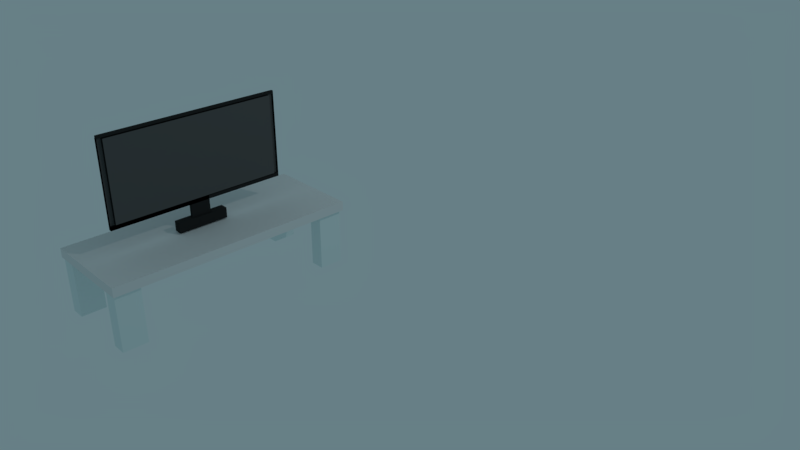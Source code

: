 # Source: TvWithStand.Blend  (saved by Blender 2.79.0; exported with 4.5.12 LTS)
import bpy
from mathutils import Matrix  # noqa: F401  (used for matrix-valued properties, if any)

bpy.ops.wm.read_factory_settings(use_empty=True)
scene = bpy.context.scene
scene.name = 'Scene'

# ---- collections
col_collection_1 = bpy.data.collections.new('Collection 1'); scene.collection.children.link(col_collection_1)

# ---- materials (node trees are filled in below, after node groups)
mat_ousidetv = bpy.data.materials.new('oUSIDETV')
mat_ousidetv.alpha_threshold = 0.0
mat_ousidetv.roughness = 0.5
mat_screentv = bpy.data.materials.new('ScreenTv')
mat_screentv.alpha_threshold = 0.0
mat_screentv.roughness = 0.5
mat_material_007 = bpy.data.materials.new('Material.007')
mat_material_007.alpha_threshold = 0.0
mat_material_007.roughness = 0.5
mat_material_008 = bpy.data.materials.new('Material.008')
mat_material_008.alpha_threshold = 0.0
mat_material_008.roughness = 0.5

# ---- material node trees
mat_ousidetv.use_nodes = True; mat_ousidetv.node_tree.nodes.clear()
_N = mat_ousidetv.node_tree.nodes; _L = mat_ousidetv.node_tree.links
n0 = _N.new('ShaderNodeOutputMaterial'); n0.name = 'Material Output'; n0.location = (300, 300)
n1 = _N.new('ShaderNodeBsdfDiffuse'); n1.name = 'Diffuse BSDF'; n1.location = (10, 300)
n1.inputs[0].default_value = (0.02539, 0.02539, 0.02539, 1.0)
_L.new(n1.outputs[0], n0.inputs[0])
n0.is_active_output = True
mat_screentv.use_nodes = True; mat_screentv.node_tree.nodes.clear()
_N = mat_screentv.node_tree.nodes; _L = mat_screentv.node_tree.links
n0 = _N.new('ShaderNodeOutputMaterial'); n0.name = 'Material Output'; n0.location = (300, 300)
n1 = _N.new('ShaderNodeBsdfDiffuse'); n1.name = 'Diffuse BSDF'; n1.location = (10, 300)
n1.inputs[0].default_value = (0.1025, 0.1025, 0.1025, 1.0)
_L.new(n1.outputs[0], n0.inputs[0])
n0.is_active_output = True
mat_material_007.use_nodes = True; mat_material_007.node_tree.nodes.clear()
_N = mat_material_007.node_tree.nodes; _L = mat_material_007.node_tree.links
n0 = _N.new('ShaderNodeOutputMaterial'); n0.name = 'Material Output'; n0.location = (300, 300)
n1 = _N.new('ShaderNodeBsdfDiffuse'); n1.name = 'Diffuse BSDF'; n1.location = (10, 300)
_L.new(n1.outputs[0], n0.inputs[0])
n0.is_active_output = True
mat_material_008.use_nodes = True; mat_material_008.node_tree.nodes.clear()
_N = mat_material_008.node_tree.nodes; _L = mat_material_008.node_tree.links
n0 = _N.new('ShaderNodeOutputMaterial'); n0.name = 'Material Output'; n0.location = (300, 300)
n1 = _N.new('ShaderNodeBsdfDiffuse'); n1.name = 'Diffuse BSDF'; n1.location = (10, 300)
n1.inputs[0].default_value = (0.7799, 0.8829, 0.8829, 1.0)
_L.new(n1.outputs[0], n0.inputs[0])
n0.is_active_output = True

# ---- world
world_world = bpy.data.worlds.new('World'); scene.world = world_world
world_world.color = (0.1357, 0.2137, 0.2396)
world_world.use_sun_shadow = False
world_world.sun_shadow_jitter_overblur = 0.0
world_world.cycles.sampling_method = 'MANUAL'

# ---- cameras
cam_camera = bpy.data.cameras.new('Camera')
cam_camera.clip_end = 100.0
cam_camera.lens = 35.0
cam_camera.sensor_width = 32.0
cam_camera.sensor_height = 18.0
cam_camera.ortho_scale = 7.314
cam_camera.dof.focus_distance = 0.0

# ---- lights
light_lamp = bpy.data.lights.new('Lamp', 'POINT')
light_lamp.transmission_factor = 0.0
light_lamp.cutoff_distance = 30.0
light_lamp.energy = 100.0
light_lamp.shadow_buffer_clip_start = 1.001
light_lamp.shadow_soft_size = 0.1
light_lamp.shadow_maximum_resolution = 0.006
light_lamp.use_absolute_resolution = True

# ---- meshes
me_cube_011 = bpy.data.meshes.new('Cube.011')
me_cube_011.from_pydata([(-1.0, -1.0, -1.0), (-1.0, -1.0, 1.0), (-1.0, 1.0, -1.0), (-1.0, 1.0, 1.0), (1.0, -1.0, -1.0), (1.0, -1.0, 1.0), (1.0, 1.0, -1.0), (1.0, 1.0, 1.0), (-0.3862, -0.3862, 1.0), (-0.3862, 0.3862, 1.0), (0.3862, 0.3862, 1.0), (0.3862, -0.3862, 1.0), (-0.3862, -0.3862, 4.284), (-0.3862, 0.3862, 4.284), (0.3862, 0.3862, 4.284), (0.3862, -0.3862, 4.284), (-0.3862, -3.323, 4.483), (-0.3862, 3.323, 4.483), (0.3862, 3.522, 4.284), (0.3862, -3.522, 4.284), (-0.3862, -3.323, 20.06), (-0.3862, 3.323, 20.06), (0.3862, 3.522, 20.26), (0.3862, -3.522, 20.26), (-0.3862, -3.522, 4.284), (-0.3862, 3.522, 4.284), (-0.3862, -3.522, 20.26), (-0.3862, 3.522, 20.26), (0.5393, -3.323, 4.483), (0.5393, 3.323, 4.483), (0.5393, -3.323, 20.06), (0.5393, 3.323, 20.06), (-0.2582, 3.522, 4.284), (-0.2582, -3.522, 4.284), (-0.2582, 3.522, 20.26), (-0.2582, -3.522, 20.26), (0.3862, 3.522, 20.73), (0.3862, -3.522, 20.73), (-0.2582, 3.522, 20.73), (-0.2582, -3.522, 20.73), (-0.3862, 0.3862, 3.603), (0.3862, 0.3862, 3.603), (-0.3862, 3.522, 3.603), (0.3862, 3.522, 3.603), (0.3862, -3.522, 3.603), (-0.2582, 3.522, 3.603), (-0.2582, -3.522, 3.603)], [], [(0, 1, 3, 2), (2, 3, 7, 6), (6, 7, 5, 4), (4, 5, 1, 0), (2, 6, 4, 0), (5, 7, 10, 11), (8, 11, 15, 12), (3, 1, 8, 9), (1, 5, 11, 8), (7, 3, 9, 10), (25, 18, 43, 42), (10, 9, 13, 14), (11, 10, 14, 15), (9, 8, 12, 13), (18, 22, 34, 32), (15, 14, 18, 19), (13, 12, 24, 25), (12, 15, 19, 24), (22, 27, 26, 23), (16, 20, 30, 28), (24, 19, 23, 26), (18, 25, 27, 22), (16, 17, 25, 24), (21, 20, 26, 27), (20, 16, 24, 26), (17, 21, 27, 25), (29, 28, 30, 31), (17, 16, 28, 29), (21, 17, 29, 31), (20, 21, 31, 30), (33, 32, 34, 35), (23, 35, 39, 37), (18, 14, 41, 43), (23, 19, 33, 35), (36, 37, 39, 38), (34, 22, 36, 38), (22, 23, 37, 36), (35, 34, 38, 39), (41, 40, 42, 43), (44, 43, 45, 46), (32, 33, 46, 45), (33, 19, 44, 46), (18, 32, 45, 43), (14, 13, 40, 41), (13, 25, 42, 40), (19, 18, 43, 44)])
me_cube_011.polygons.foreach_set('material_index', [0, 0, 0, 0, 0, 0, 0, 0, 0, 0, 0, 0, 0, 0, 0, 0, 0, 0, 0, 0, 0, 0, 0, 0, 0, 0, 1, 0, 0, 0, 1, 0, 0, 0, 0, 0, 0, 0, 0, 0, 0, 0, 0, 0, 0, 0])
me_cube_011.materials.append(mat_ousidetv)
me_cube_011.materials.append(mat_screentv)
me_cube_011.use_remesh_preserve_volume = False
me_cube_011.use_remesh_preserve_attributes = False
me_cube_011.use_mirror_vertex_groups = False
me_cube_011.update()
me_cube_009 = bpy.data.meshes.new('Cube.009')
me_cube_009.from_pydata([(-1.0, -1.0, -1.0), (-1.0, -1.0, 1.0), (-1.0, 1.0, -1.0), (-1.0, 1.0, 1.0), (1.0, -1.0, -1.0), (1.0, -1.0, 1.0), (1.0, 1.0, -1.0), (1.0, 1.0, 1.0)], [], [(0, 1, 3, 2), (2, 3, 7, 6), (6, 7, 5, 4), (4, 5, 1, 0), (2, 6, 4, 0), (7, 3, 1, 5)])
me_cube_009.materials.append(mat_material_007)
me_cube_009.use_remesh_preserve_volume = False
me_cube_009.use_remesh_preserve_attributes = False
me_cube_009.use_mirror_vertex_groups = False
me_cube_009.update()
me_cube_008 = bpy.data.meshes.new('Cube.008')
me_cube_008.from_pydata([(-1.0, -1.0, -1.0), (-1.0, -1.0, 1.0), (-1.0, 1.0, -1.0), (-1.0, 1.0, 1.0), (1.0, -1.0, -1.0), (1.0, -1.0, 1.0), (1.0, 1.0, -1.0), (1.0, 1.0, 1.0)], [], [(0, 1, 3, 2), (2, 3, 7, 6), (6, 7, 5, 4), (4, 5, 1, 0), (2, 6, 4, 0), (7, 3, 1, 5)])
me_cube_008.materials.append(mat_material_008)
me_cube_008.use_remesh_preserve_volume = False
me_cube_008.use_remesh_preserve_attributes = False
me_cube_008.use_mirror_vertex_groups = False
me_cube_008.update()
me_cube_003 = bpy.data.meshes.new('Cube.003')
me_cube_003.from_pydata([(-1.0, -1.0, -1.0), (-1.0, -1.0, 1.0), (-1.0, 1.0, -1.0), (-1.0, 1.0, 1.0), (1.0, -1.0, -1.0), (1.0, -1.0, 1.0), (1.0, 1.0, -1.0), (1.0, 1.0, 1.0)], [], [(0, 1, 3, 2), (2, 3, 7, 6), (6, 7, 5, 4), (4, 5, 1, 0), (2, 6, 4, 0), (7, 3, 1, 5)])
me_cube_003.materials.append(mat_material_008)
me_cube_003.use_remesh_preserve_volume = False
me_cube_003.use_remesh_preserve_attributes = False
me_cube_003.use_mirror_vertex_groups = False
me_cube_003.update()
me_cube_002 = bpy.data.meshes.new('Cube.002')
me_cube_002.from_pydata([(-1.0, -1.0, -1.0), (-1.0, -1.0, 1.0), (-1.0, 1.0, -1.0), (-1.0, 1.0, 1.0), (1.0, -1.0, -1.0), (1.0, -1.0, 1.0), (1.0, 1.0, -1.0), (1.0, 1.0, 1.0)], [], [(0, 1, 3, 2), (2, 3, 7, 6), (6, 7, 5, 4), (4, 5, 1, 0), (2, 6, 4, 0), (7, 3, 1, 5)])
me_cube_002.materials.append(mat_material_008)
me_cube_002.use_remesh_preserve_volume = False
me_cube_002.use_remesh_preserve_attributes = False
me_cube_002.use_mirror_vertex_groups = False
me_cube_002.update()
me_cube = bpy.data.meshes.new('Cube')
me_cube.from_pydata([(-1.0, -1.0, -1.0), (-1.0, -1.0, 1.0), (-1.0, 1.0, -1.0), (-1.0, 1.0, 1.0), (1.0, -1.0, -1.0), (1.0, -1.0, 1.0), (1.0, 1.0, -1.0), (1.0, 1.0, 1.0)], [], [(0, 1, 3, 2), (2, 3, 7, 6), (6, 7, 5, 4), (4, 5, 1, 0), (2, 6, 4, 0), (7, 3, 1, 5)])
me_cube.materials.append(mat_material_008)
me_cube.use_remesh_preserve_volume = False
me_cube.use_remesh_preserve_attributes = False
me_cube.use_mirror_vertex_groups = False
me_cube.update()

# ---- objects
ob_cube_005 = bpy.data.objects.new('Cube.005', me_cube_011)
ob_cube_002 = bpy.data.objects.new('Cube.002', me_cube_009)
ob_cube_001 = bpy.data.objects.new('Cube.001', me_cube_008)
ob_cube_004 = bpy.data.objects.new('Cube.004', me_cube_003)
ob_cube_003 = bpy.data.objects.new('Cube.003', me_cube_002)
ob_cube = bpy.data.objects.new('Cube', me_cube)
ob_lamp = bpy.data.objects.new('Lamp', light_lamp)
ob_camera = bpy.data.objects.new('Camera', cam_camera)

# ---- transforms, parenting, visibility, modifiers, constraints
ob_cube_005.location = (-0.7403, -1.82, 0.9302)
ob_cube_005.scale = (0.04695, -0.2912, 0.05882)
ob_cube_005.lineart.crease_threshold = 0.0
ob_cube_002.location = (-0.715, -1.75, 0.804)
ob_cube_002.scale = (0.5628, 1.422, 0.05278)
ob_cube_002.lineart.crease_threshold = 0.0
ob_cube_001.location = (-1.186, -3.009, 0.461)
ob_cube_001.scale = (0.084, 0.142, 0.364)
ob_cube_001.lineart.crease_threshold = 0.0
ob_cube_004.location = (-0.2738, -3.009, 0.461)
ob_cube_004.scale = (0.084, 0.142, 0.364)
ob_cube_004.lineart.crease_threshold = 0.0
ob_cube_003.location = (-0.2738, -0.4994, 0.461)
ob_cube_003.scale = (0.084, 0.142, 0.364)
ob_cube_003.lineart.crease_threshold = 0.0
ob_cube.location = (-1.188, -0.4994, 0.461)
ob_cube.scale = (0.084, 0.142, 0.364)
ob_cube.lineart.crease_threshold = 0.0
ob_lamp.location = (3.79, 0.7994, 5.597)
ob_lamp.rotation_euler = (0.6503, 0.05522, 1.866)
ob_lamp.scale = (0.9164, 0.9164, 0.9164)
ob_lamp.lock_rotations_4d = False
ob_lamp.empty_display_type = 'ARROWS'
ob_lamp.color = (0.0, 0.0, 0.0, 0.0)
ob_lamp.lineart.crease_threshold = 0.0
ob_camera.location = (6.91, -6.085, 5.083)
ob_camera.rotation_euler = (1.109, 0.0, 0.8149)
ob_camera.scale = (0.9164, 0.9164, 0.9164)
ob_camera.lock_rotations_4d = False
ob_camera.empty_display_type = 'ARROWS'
ob_camera.color = (0.0, 0.0, 0.0, 0.0)
ob_camera.display_type = 'WIRE'
ob_camera.lineart.crease_threshold = 0.0

# ---- collection membership
col_collection_1.objects.link(ob_cube_005)
col_collection_1.objects.link(ob_cube_002)
col_collection_1.objects.link(ob_cube_001)
col_collection_1.objects.link(ob_cube_004)
col_collection_1.objects.link(ob_cube_003)
col_collection_1.objects.link(ob_cube)
col_collection_1.objects.link(ob_lamp)
col_collection_1.objects.link(ob_camera)

# ---- scene / render settings (as saved in the file)
scene.camera = ob_camera
scene.frame_start = 1; scene.frame_end = 250; scene.frame_set(1)
scene.render.engine = 'CYCLES'
scene.render.resolution_percentage = 50
scene.render.dither_intensity = 0.0
scene.cycles.use_denoising = False
scene.cycles.samples = 128
scene.cycles.sampling_pattern = 'TABULATED_SOBOL'
scene.cycles.use_adaptive_sampling = False
scene.cycles.use_light_tree = False
scene.cycles.blur_glossy = 0.0
scene.cycles.sample_clamp_indirect = 0.0
scene.view_settings.view_transform = 'Standard'
bpy.context.view_layer.update()
